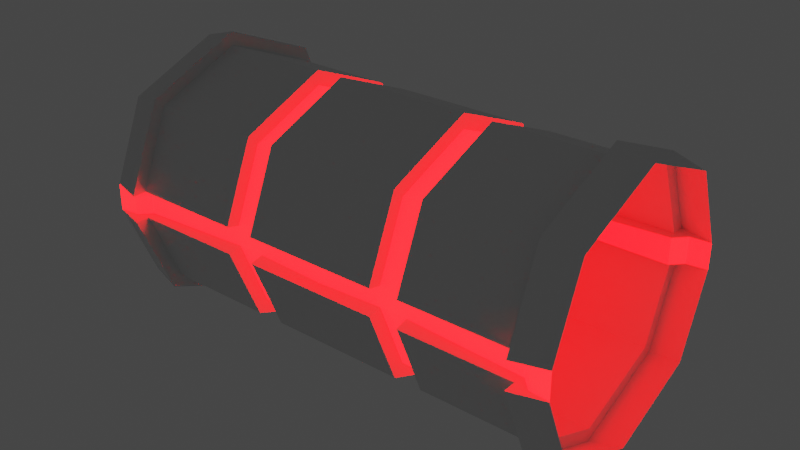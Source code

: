 # Source: VeryBadNeck.blend  (saved by Blender 3.0.42; exported with 4.5.12 LTS)
import bpy
from mathutils import Matrix  # noqa: F401  (used for matrix-valued properties, if any)

bpy.ops.wm.read_factory_settings(use_empty=True)
scene = bpy.context.scene
scene.name = 'Scene'

# ---- collections
col_collection = bpy.data.collections.new('Collection'); scene.collection.children.link(col_collection)

# ---- materials (node trees are filled in below, after node groups)
mat_main = bpy.data.materials.new('Main')
mat_main.use_transparent_shadow = False
mat_accent = bpy.data.materials.new('Accent')
mat_accent.use_transparent_shadow = False

# ---- material node trees
mat_main.use_nodes = True; mat_main.node_tree.nodes.clear()
_N = mat_main.node_tree.nodes; _L = mat_main.node_tree.links
n0 = _N.new('ShaderNodeBsdfPrincipled'); n0.name = 'Principled BSDF'; n0.location = (10, 300)
n0.distribution = 'GGX'
n0.subsurface_method = 'RANDOM_WALK_SKIN'
n0.inputs[3].default_value = 1.45
n0.inputs[27].default_value = (0.0, 0.0, 0.0, 1.0)
n0.inputs[28].default_value = 1.0
n1 = _N.new('ShaderNodeOutputMaterial'); n1.name = 'Material Output'; n1.location = (300, 300)
_L.new(n0.outputs[0], n1.inputs[0])
n1.is_active_output = True
mat_accent.use_nodes = True; mat_accent.node_tree.nodes.clear()
_N = mat_accent.node_tree.nodes; _L = mat_accent.node_tree.links
n0 = _N.new('ShaderNodeBsdfPrincipled'); n0.name = 'Principled BSDF'; n0.location = (10, 300)
n0.distribution = 'GGX'
n0.subsurface_method = 'RANDOM_WALK_SKIN'
n0.inputs[3].default_value = 1.45
n0.inputs[27].default_value = (1.0, 0.0, 0.0008399, 1.0)
n0.inputs[28].default_value = 12.7
n1 = _N.new('ShaderNodeOutputMaterial'); n1.name = 'Material Output'; n1.location = (300, 300)
_L.new(n0.outputs[0], n1.inputs[0])
n1.is_active_output = True

# ---- world
world_world = bpy.data.worlds.new('World'); scene.world = world_world
world_world.use_nodes = True; world_world.node_tree.nodes.clear()
_N = world_world.node_tree.nodes; _L = world_world.node_tree.links
n0 = _N.new('ShaderNodeOutputWorld'); n0.name = 'World Output'; n0.location = (300, 300)
n1 = _N.new('ShaderNodeBackground'); n1.name = 'Background'; n1.location = (10, 300)
n1.inputs[0].default_value = (0.05088, 0.05088, 0.05088, 1.0)
_L.new(n1.outputs[0], n0.inputs[0])
n0.is_active_output = True
world_world.color = (0.05088, 0.05088, 0.05088)
world_world.use_sun_shadow = False
world_world.sun_shadow_jitter_overblur = 0.0

# ---- meshes
me_cylinder = bpy.data.meshes.new('Cylinder')
me_cylinder.from_pydata([(0.3229, 0.1371, -0.1371), (0.1056, 0.1217, -0.1217), (0.1486, 0.1217, -0.1217), (0.3229, 0.0, 0.1938), (0.3229, 0.1371, 0.1371), (0.0, 0.1371, -0.1371), (0.0, 0.0, -0.1938), (0.0, 0.1371, 0.1371), (0.1486, 0.1371, 0.1371), (0.1056, 0.1371, 0.1371), (0.1486, 0.0, 0.1938), (0.1056, 0.0, 0.1938), (0.1486, 0.0, -0.1938), (0.1056, 0.0, -0.1938), (0.1486, 0.1371, -0.1371), (0.1056, 0.1371, -0.1371), (0.1486, 0.0, 0.172), (0.1056, 0.0, 0.172), (0.1486, 0.1217, 0.1217), (0.1056, 0.1217, 0.1217), (0.1056, 0.0, -0.172), (0.3229, 0.1521, -0.1521), (0.3229, 0.0, 0.2151), (0.3229, 0.1521, 0.1521), (0.3737, 0.1417, -0.1417), (0.3737, 0.0, 0.2003), (0.3737, 0.1417, 0.1417), (0.3229, 0.1854, 0.02043), (0.3229, 0.1854, -0.02043), (0.0, 0.1856, 0.01981), (0.0, 0.1856, -0.01981), (0.1056, 0.1856, -0.01981), (0.1056, 0.1856, 0.01981), (0.1486, 0.1854, 0.02041), (0.1486, 0.1854, -0.02041), (0.3229, 0.2066, 0.02045), (0.3229, 0.2066, -0.02045), (0.3737, 0.1919, 0.02044), (0.1486, 0.1655, -0.0158), (0.1486, 0.1655, 0.0158), (0.1056, 0.1655, 0.0158), (0.1056, 0.1655, -0.0158), (0.0, 0.1654, -0.01981), (0.0, 0.1654, 0.01981), (0.326, 0.1711, 0.02043), (0.326, 0.1711, -0.02043), (0.3432, 0.189, 0.02045), (0.3432, 0.189, -0.02045), (0.3737, 0.1919, -0.02044), (0.1486, 0.0, -0.172), (0.0, 0.0, 0.1938), (0.3229, 0.0, -0.1938), (0.3229, 0.0, -0.2151), (0.3737, 0.0, -0.2003)], [], [(18, 39, 40, 19), (5, 15, 13, 6), (30, 31, 15, 5), (8, 33, 39, 18), (7, 9, 32, 29), (10, 3, 4, 8), (14, 0, 51, 12), (27, 4, 23, 35), (21, 36, 48, 24), (9, 11, 17, 19), (32, 9, 19, 40), (50, 11, 9, 7), (16, 18, 19, 17), (2, 49, 20, 1), (38, 2, 1, 41), (14, 12, 49, 2), (13, 15, 1, 20), (10, 8, 18, 16), (8, 4, 27, 33), (34, 28, 0, 14), (4, 3, 22, 23), (51, 0, 21, 52), (52, 21, 24, 53), (23, 22, 25, 26), (35, 23, 26, 37), (28, 34, 38, 45), (36, 28, 45, 47), (31, 30, 42, 41), (0, 28, 36, 21), (40, 39, 38, 41), (34, 14, 2, 38), (15, 31, 41, 1), (41, 42, 43, 40), (45, 38, 39, 44), (47, 45, 44, 46), (46, 37, 48, 47), (48, 36, 47), (27, 35, 46, 44), (33, 27, 44, 39), (29, 32, 40, 43), (35, 37, 46)])
me_cylinder.polygons.foreach_set('material_index', [1, 0, 0, 0, 0, 0, 0, 0, 0, 0, 0, 0, 1, 1, 1, 0, 0, 0, 0, 0, 0, 0, 0, 0, 0, 0, 0, 0, 0, 1, 0, 0, 1, 1, 1, 1, 0, 0, 0, 0, 0])
_uv = me_cylinder.uv_layers.new(name='UVMap')
_uv.uv.foreach_set('vector', [0.125, 0.8887, 0.01623, 0.8887, 0.01623, 0.8613, 0.125, 0.8613, 0.875, 0.75, 0.875, 0.8613, 0.75, 0.8613, 0.75, 0.75, 0.9819, 0.75, 0.9819, 0.8613, 0.875, 0.8613, 0.875, 0.75, 0.125, 0.8887, 0.01861, 0.8887, 0.01623, 0.8887, 0.125, 0.8887, 0.125, 0.75, 0.125, 0.8613, 0.01807, 0.8613, 0.01807, 0.75, 0.25, 0.8887, 0.25, 1.0, 0.125, 1.0, 0.125, 0.8887, 0.875, 0.8887, 0.875, 1.0, 0.75, 1.0, 0.75, 0.8887, 0.01863, 1.0, 0.125, 1.0, 0.125, 1.0, 0.01681, 1.0, 0.875, 1.0, 0.9832, 1.0, 0.982, 1.0, 0.875, 1.0, 0.125, 0.8613, 0.25, 0.8613, 0.25, 0.8613, 0.125, 0.8613, 0.01807, 0.8613, 0.125, 0.8613, 0.125, 0.8613, 0.01623, 0.8613, 0.25, 0.75, 0.25, 0.8613, 0.125, 0.8613, 0.125, 0.75, 0.25, 0.8887, 0.125, 0.8887, 0.125, 0.8613, 0.25, 0.8613, 0.875, 0.8887, 0.75, 0.8887, 0.75, 0.8613, 0.875, 0.8613, 0.9838, 0.8887, 0.875, 0.8887, 0.875, 0.8613, 0.9838, 0.8613, 0.875, 0.8887, 0.75, 0.8887, 0.75, 0.8887, 0.875, 0.8887, 0.75, 0.8613, 0.875, 0.8613, 0.875, 0.8613, 0.75, 0.8613, 0.25, 0.8887, 0.125, 0.8887, 0.125, 0.8887, 0.25, 0.8887, 0.125, 0.8887, 0.125, 1.0, 0.01863, 1.0, 0.01861, 0.8887, 0.9814, 0.8887, 0.9814, 1.0, 0.875, 1.0, 0.875, 0.8887, 0.125, 1.0, 0.25, 1.0, 0.25, 1.0, 0.125, 1.0, 0.75, 1.0, 0.875, 1.0, 0.875, 1.0, 0.75, 1.0, 0.75, 1.0, 0.875, 1.0, 0.875, 1.0, 0.75, 1.0, 0.125, 1.0, 0.25, 1.0, 0.25, 1.0, 0.125, 1.0, 0.01681, 1.0, 0.125, 1.0, 0.125, 1.0, 0.01803, 1.0, 0.9814, 1.0, 0.9814, 0.8887, 0.9814, 0.8887, 0.9814, 1.0, 0.9832, 1.0, 0.9814, 1.0, 0.9814, 1.0, 0.9832, 1.0, 0.9819, 0.8613, 0.9819, 0.75, 0.9819, 0.75, 0.9819, 0.8613, 0.875, 1.0, 0.9814, 1.0, 0.9832, 1.0, 0.875, 1.0, 1.0, 0.8613, 1.0, 0.8887, 0.9838, 0.8887, 0.9838, 0.8613, 0.9814, 0.8887, 0.875, 0.8887, 0.875, 0.8887, 0.9838, 0.8887, 0.875, 0.8613, 0.9819, 0.8613, 0.9838, 0.8613, 0.875, 0.8613, 0.9819, 0.8613, 0.9819, 0.75, 1.0, 0.75, 1.0, 0.8613, 0.9814, 1.0, 0.9814, 0.8887, 1.0, 0.8887, 1.0, 1.0, 0.9832, 1.0, 0.9814, 1.0, 1.0, 1.0, 1.0, 1.0, 1.0, 1.0, 0.9995, 1.0, 0.982, 1.0, 0.9832, 1.0, 0.982, 1.0, 0.9832, 1.0, 0.9832, 1.0, 0.01863, 1.0, 0.01681, 1.0, 0.01681, 1.0, 0.01863, 1.0, 0.01861, 0.8887, 0.01863, 1.0, 0.01863, 1.0, 0.01861, 0.8887, 0.01807, 0.75, 0.01807, 0.8613, 0.01807, 0.8613, 0.01807, 0.75, 0.01681, 1.0, 0.01803, 1.0, 0.01681, 1.0])
me_cylinder.materials.append(mat_main)
me_cylinder.materials.append(mat_accent)
me_cylinder.use_remesh_fix_poles = True
me_cylinder.use_remesh_preserve_attributes = False
me_cylinder.update()

# ---- objects
ob_cylinder = bpy.data.objects.new('Cylinder', me_cylinder)

# ---- transforms, parenting, visibility, modifiers, constraints
ob_cylinder.location = (0.0, 0.0, 0.0)
_m = ob_cylinder.modifiers.new('Hops_Mirror', 'MIRROR')
_m.use_axis = (True, True, False)
_m.use_bisect_axis = (True, True, False)
_m.use_clip = True

# ---- collection membership
col_collection.objects.link(ob_cylinder)

# ---- scene / render settings (as saved in the file)
scene.frame_start = 1; scene.frame_end = 250; scene.frame_set(1)
scene.render.engine = 'BLENDER_EEVEE_NEXT'
scene.cycles.use_denoising = False
scene.cycles.sampling_pattern = 'TABULATED_SOBOL'
scene.cycles.use_light_tree = False
scene.view_settings.view_transform = 'Filmic'
bpy.context.view_layer.update()

# ---- added for rendering (the .blend has no active camera): camera
cam_auto = bpy.data.cameras.new('AutoCamera')
cam_auto.lens = 50.0
cam_auto.sensor_width = 36.0
cam_auto.clip_end = 1000.0
ob_auto_camera = bpy.data.objects.new('AutoCamera', cam_auto)
scene.collection.objects.link(ob_auto_camera)
ob_auto_camera.location = (0.884663, -1.0616, 0.707731)
ob_auto_camera.rotation_euler = (1.09748, -7.21219e-08, 0.694738)
scene.camera = ob_auto_camera
bpy.context.view_layer.update()
